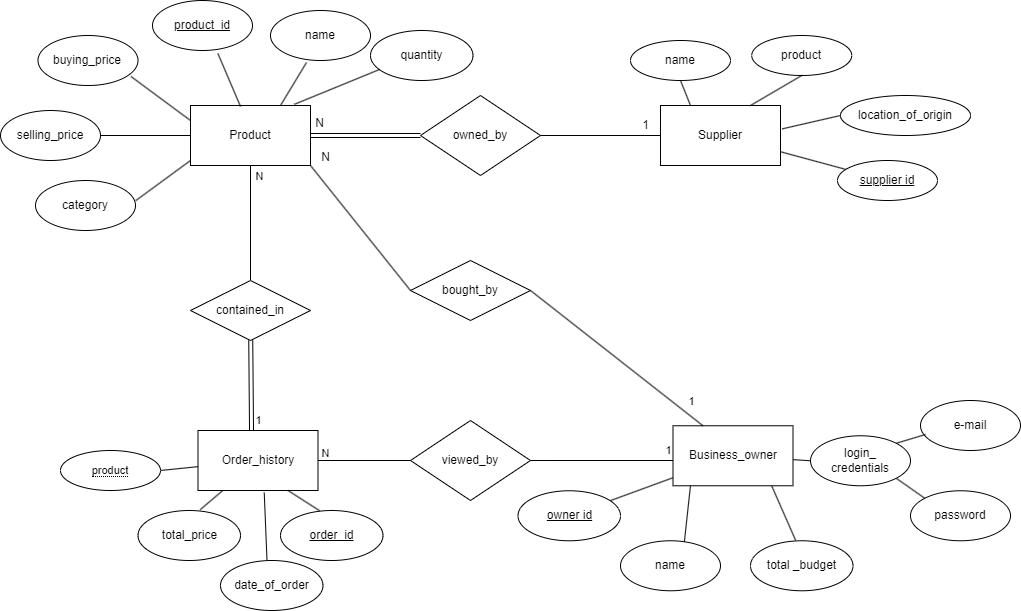

The diagram above was exported from draw.io. Its source (the exported page's mxGraphModel, read from the mxfile embedded in the PNG):
<mxGraphModel dx="3425" dy="1155" grid="1" gridSize="10" guides="1" tooltips="1" connect="1" arrows="1" fold="1" page="1" pageScale="1" pageWidth="2339" pageHeight="3300" math="0" shadow="0">
  <root>
    <mxCell id="0" />
    <mxCell id="1" parent="0" />
    <mxCell id="A7srUZZN8huJpuWnHmq0-26" style="edgeStyle=none;shape=connector;rounded=0;orthogonalLoop=1;jettySize=auto;html=1;entryX=0.5;entryY=0;entryDx=0;entryDy=0;strokeColor=default;align=center;verticalAlign=middle;fontFamily=Helvetica;fontSize=11;fontColor=default;labelBackgroundColor=default;endArrow=none;endFill=0;" parent="1" source="9O58hBHqc3jY_MDiCVqa-1" target="A7srUZZN8huJpuWnHmq0-25" edge="1">
      <mxGeometry relative="1" as="geometry" />
    </mxCell>
    <mxCell id="A7srUZZN8huJpuWnHmq0-31" value="N" style="edgeLabel;html=1;align=center;verticalAlign=middle;resizable=0;points=[];fontFamily=Helvetica;fontSize=11;fontColor=default;labelBackgroundColor=default;" parent="A7srUZZN8huJpuWnHmq0-26" vertex="1" connectable="0">
      <mxGeometry x="-0.5304" y="4" relative="1" as="geometry">
        <mxPoint x="4" y="-17" as="offset" />
      </mxGeometry>
    </mxCell>
    <mxCell id="9O58hBHqc3jY_MDiCVqa-1" value="Product" style="rounded=0;whiteSpace=wrap;html=1;" parent="1" vertex="1">
      <mxGeometry x="-410" y="1035" width="120" height="60" as="geometry" />
    </mxCell>
    <mxCell id="9O58hBHqc3jY_MDiCVqa-3" value="Supplier" style="rounded=0;whiteSpace=wrap;html=1;" parent="1" vertex="1">
      <mxGeometry x="60" y="1035" width="120" height="60" as="geometry" />
    </mxCell>
    <mxCell id="A7srUZZN8huJpuWnHmq0-13" style="rounded=0;orthogonalLoop=1;jettySize=auto;html=1;endArrow=none;endFill=0;entryX=0.607;entryY=-0.016;entryDx=0;entryDy=0;entryPerimeter=0;" parent="1" source="9O58hBHqc3jY_MDiCVqa-4" target="A7srUZZN8huJpuWnHmq0-11" edge="1">
      <mxGeometry relative="1" as="geometry">
        <mxPoint x="-342" y="1440" as="targetPoint" />
      </mxGeometry>
    </mxCell>
    <mxCell id="A7srUZZN8huJpuWnHmq0-15" style="edgeStyle=none;shape=connector;rounded=0;orthogonalLoop=1;jettySize=auto;html=1;exitX=0.552;exitY=1.035;exitDx=0;exitDy=0;entryX=0.455;entryY=0.064;entryDx=0;entryDy=0;strokeColor=default;align=center;verticalAlign=middle;fontFamily=Helvetica;fontSize=11;fontColor=default;labelBackgroundColor=default;endArrow=none;endFill=0;entryPerimeter=0;exitPerimeter=0;" parent="1" source="9O58hBHqc3jY_MDiCVqa-4" target="A7srUZZN8huJpuWnHmq0-12" edge="1">
      <mxGeometry relative="1" as="geometry" />
    </mxCell>
    <mxCell id="9O58hBHqc3jY_MDiCVqa-4" value="Order_history" style="rounded=0;whiteSpace=wrap;html=1;" parent="1" vertex="1">
      <mxGeometry x="-402.5" y="1360" width="120" height="60" as="geometry" />
    </mxCell>
    <mxCell id="3bUJ-G2gbT_M3JSW4N5k-3" value="name" style="ellipse;whiteSpace=wrap;html=1;align=center;" parent="1" vertex="1">
      <mxGeometry x="30" y="970" width="100" height="40" as="geometry" />
    </mxCell>
    <mxCell id="A7srUZZN8huJpuWnHmq0-3" value="name" style="ellipse;whiteSpace=wrap;html=1;" parent="1" vertex="1">
      <mxGeometry x="-330" y="940" width="100" height="50" as="geometry" />
    </mxCell>
    <mxCell id="3bUJ-G2gbT_M3JSW4N5k-4" value="location_of_origin" style="ellipse;whiteSpace=wrap;html=1;align=center;" parent="1" vertex="1">
      <mxGeometry x="240" y="1025" width="130" height="40" as="geometry" />
    </mxCell>
    <mxCell id="A7srUZZN8huJpuWnHmq0-6" value="buying_price" style="ellipse;whiteSpace=wrap;html=1;" parent="1" vertex="1">
      <mxGeometry x="-562.5" y="965" width="100" height="50" as="geometry" />
    </mxCell>
    <mxCell id="A7srUZZN8huJpuWnHmq0-7" value="&lt;u&gt;product_id&lt;/u&gt;" style="ellipse;whiteSpace=wrap;html=1;" parent="1" vertex="1">
      <mxGeometry x="-448" y="930" width="100" height="50" as="geometry" />
    </mxCell>
    <mxCell id="A7srUZZN8huJpuWnHmq0-4" value="category" style="ellipse;whiteSpace=wrap;html=1;" parent="1" vertex="1">
      <mxGeometry x="-565" y="1110" width="100" height="50" as="geometry" />
    </mxCell>
    <mxCell id="3bUJ-G2gbT_M3JSW4N5k-7" value="product" style="ellipse;whiteSpace=wrap;html=1;align=center;" parent="1" vertex="1">
      <mxGeometry x="151.25" y="965" width="100" height="40" as="geometry" />
    </mxCell>
    <mxCell id="9O58hBHqc3jY_MDiCVqa-17" value="quantity" style="ellipse;whiteSpace=wrap;html=1;" parent="1" vertex="1">
      <mxGeometry x="-230" y="960" width="102.5" height="50" as="geometry" />
    </mxCell>
    <mxCell id="3bUJ-G2gbT_M3JSW4N5k-18" value="" style="endArrow=none;html=1;rounded=0;exitX=1.015;exitY=0.389;exitDx=0;exitDy=0;entryX=0;entryY=0.5;entryDx=0;entryDy=0;exitPerimeter=0;" parent="1" source="9O58hBHqc3jY_MDiCVqa-3" target="3bUJ-G2gbT_M3JSW4N5k-4" edge="1">
      <mxGeometry relative="1" as="geometry">
        <mxPoint x="180" y="1150" as="sourcePoint" />
        <mxPoint x="340" y="1150" as="targetPoint" />
      </mxGeometry>
    </mxCell>
    <mxCell id="3bUJ-G2gbT_M3JSW4N5k-20" value="" style="endArrow=none;html=1;rounded=0;exitX=0.25;exitY=0;exitDx=0;exitDy=0;entryX=0.5;entryY=1;entryDx=0;entryDy=0;" parent="1" source="9O58hBHqc3jY_MDiCVqa-3" target="3bUJ-G2gbT_M3JSW4N5k-3" edge="1">
      <mxGeometry relative="1" as="geometry">
        <mxPoint x="180" y="1150" as="sourcePoint" />
        <mxPoint x="340" y="1150" as="targetPoint" />
      </mxGeometry>
    </mxCell>
    <mxCell id="A7srUZZN8huJpuWnHmq0-8" value="&lt;u&gt;order_id&lt;/u&gt;" style="ellipse;whiteSpace=wrap;html=1;" parent="1" vertex="1">
      <mxGeometry x="-320" y="1440" width="102.5" height="50" as="geometry" />
    </mxCell>
    <mxCell id="3bUJ-G2gbT_M3JSW4N5k-22" value="" style="endArrow=none;html=1;rounded=0;entryX=0.5;entryY=1;entryDx=0;entryDy=0;exitX=0.75;exitY=0;exitDx=0;exitDy=0;" parent="1" source="9O58hBHqc3jY_MDiCVqa-3" target="3bUJ-G2gbT_M3JSW4N5k-7" edge="1">
      <mxGeometry relative="1" as="geometry">
        <mxPoint x="160" y="1030" as="sourcePoint" />
        <mxPoint x="260" y="1050" as="targetPoint" />
      </mxGeometry>
    </mxCell>
    <mxCell id="A7srUZZN8huJpuWnHmq0-11" value="total_price" style="ellipse;whiteSpace=wrap;html=1;" parent="1" vertex="1">
      <mxGeometry x="-462.5" y="1440" width="102.5" height="50" as="geometry" />
    </mxCell>
    <mxCell id="A7srUZZN8huJpuWnHmq0-12" value="date_of_order" style="ellipse;whiteSpace=wrap;html=1;" parent="1" vertex="1">
      <mxGeometry x="-380" y="1490" width="102.5" height="50" as="geometry" />
    </mxCell>
    <mxCell id="A7srUZZN8huJpuWnHmq0-16" style="edgeStyle=none;shape=connector;rounded=0;orthogonalLoop=1;jettySize=auto;html=1;exitX=0.75;exitY=1;exitDx=0;exitDy=0;entryX=0.382;entryY=0.005;entryDx=0;entryDy=0;strokeColor=default;align=center;verticalAlign=middle;fontFamily=Helvetica;fontSize=11;fontColor=default;labelBackgroundColor=default;endArrow=none;endFill=0;entryPerimeter=0;" parent="1" source="9O58hBHqc3jY_MDiCVqa-4" target="A7srUZZN8huJpuWnHmq0-8" edge="1">
      <mxGeometry relative="1" as="geometry" />
    </mxCell>
    <mxCell id="3bUJ-G2gbT_M3JSW4N5k-27" value="" style="endArrow=none;html=1;rounded=0;exitX=0.088;exitY=0.78;exitDx=0;exitDy=0;exitPerimeter=0;entryX=0.865;entryY=-0.019;entryDx=0;entryDy=0;entryPerimeter=0;" parent="1" source="9O58hBHqc3jY_MDiCVqa-17" target="9O58hBHqc3jY_MDiCVqa-1" edge="1">
      <mxGeometry relative="1" as="geometry">
        <mxPoint x="-270" y="1220" as="sourcePoint" />
        <mxPoint x="-301" y="1040" as="targetPoint" />
      </mxGeometry>
    </mxCell>
    <mxCell id="3bUJ-G2gbT_M3JSW4N5k-30" value="" style="endArrow=none;html=1;rounded=0;entryX=1.002;entryY=0.403;entryDx=0;entryDy=0;entryPerimeter=0;" parent="1" target="A7srUZZN8huJpuWnHmq0-4" edge="1">
      <mxGeometry relative="1" as="geometry">
        <mxPoint x="-410" y="1090" as="sourcePoint" />
        <mxPoint x="-270" y="1115" as="targetPoint" />
      </mxGeometry>
    </mxCell>
    <mxCell id="3bUJ-G2gbT_M3JSW4N5k-32" value="" style="endArrow=none;html=1;rounded=0;exitX=0;exitY=0.25;exitDx=0;exitDy=0;entryX=0.93;entryY=0.82;entryDx=0;entryDy=0;entryPerimeter=0;" parent="1" source="9O58hBHqc3jY_MDiCVqa-1" target="A7srUZZN8huJpuWnHmq0-6" edge="1">
      <mxGeometry relative="1" as="geometry">
        <mxPoint x="-249" y="1210" as="sourcePoint" />
        <mxPoint x="-250" y="1135" as="targetPoint" />
      </mxGeometry>
    </mxCell>
    <mxCell id="9O58hBHqc3jY_MDiCVqa-22" value="" style="endArrow=none;html=1;rounded=0;exitX=0.654;exitY=1.06;exitDx=0;exitDy=0;entryX=0.417;entryY=0.017;entryDx=0;entryDy=0;entryPerimeter=0;exitPerimeter=0;" parent="1" source="A7srUZZN8huJpuWnHmq0-7" target="9O58hBHqc3jY_MDiCVqa-1" edge="1">
      <mxGeometry relative="1" as="geometry">
        <mxPoint x="-415" y="993" as="sourcePoint" />
        <mxPoint x="-381" y="1047" as="targetPoint" />
      </mxGeometry>
    </mxCell>
    <mxCell id="9O58hBHqc3jY_MDiCVqa-23" value="" style="endArrow=none;html=1;rounded=0;exitX=0.36;exitY=1.04;exitDx=0;exitDy=0;entryX=0.75;entryY=0;entryDx=0;entryDy=0;exitPerimeter=0;" parent="1" source="A7srUZZN8huJpuWnHmq0-3" target="9O58hBHqc3jY_MDiCVqa-1" edge="1">
      <mxGeometry relative="1" as="geometry">
        <mxPoint x="-340" y="1000" as="sourcePoint" />
        <mxPoint x="-340" y="1045" as="targetPoint" />
      </mxGeometry>
    </mxCell>
    <mxCell id="A7srUZZN8huJpuWnHmq0-22" style="edgeStyle=none;shape=connector;rounded=0;orthogonalLoop=1;jettySize=auto;html=1;exitX=1;exitY=0.5;exitDx=0;exitDy=0;entryX=0;entryY=0.5;entryDx=0;entryDy=0;strokeColor=default;align=center;verticalAlign=middle;fontFamily=Helvetica;fontSize=11;fontColor=default;labelBackgroundColor=default;endArrow=none;endFill=0;" parent="1" source="A7srUZZN8huJpuWnHmq0-21" target="9O58hBHqc3jY_MDiCVqa-1" edge="1">
      <mxGeometry relative="1" as="geometry" />
    </mxCell>
    <mxCell id="A7srUZZN8huJpuWnHmq0-21" value="selling_price" style="ellipse;whiteSpace=wrap;html=1;" parent="1" vertex="1">
      <mxGeometry x="-600" y="1040" width="100" height="50" as="geometry" />
    </mxCell>
    <mxCell id="9O58hBHqc3jY_MDiCVqa-25" value="owned_by" style="rhombus;whiteSpace=wrap;html=1;" parent="1" vertex="1">
      <mxGeometry x="-180" y="1025" width="120" height="80" as="geometry" />
    </mxCell>
    <mxCell id="9O58hBHqc3jY_MDiCVqa-26" value="" style="endArrow=none;html=1;rounded=0;exitX=0;exitY=0.5;exitDx=0;exitDy=0;entryX=1;entryY=0.5;entryDx=0;entryDy=0;shape=link;" parent="1" source="9O58hBHqc3jY_MDiCVqa-25" target="9O58hBHqc3jY_MDiCVqa-1" edge="1">
      <mxGeometry relative="1" as="geometry">
        <mxPoint x="-255" y="1011" as="sourcePoint" />
        <mxPoint x="-280" y="1045" as="targetPoint" />
      </mxGeometry>
    </mxCell>
    <mxCell id="9O58hBHqc3jY_MDiCVqa-27" value="" style="endArrow=none;html=1;rounded=0;exitX=0;exitY=0.5;exitDx=0;exitDy=0;entryX=1;entryY=0.5;entryDx=0;entryDy=0;" parent="1" source="9O58hBHqc3jY_MDiCVqa-3" target="9O58hBHqc3jY_MDiCVqa-25" edge="1">
      <mxGeometry relative="1" as="geometry">
        <mxPoint x="-142" y="1075" as="sourcePoint" />
        <mxPoint x="-280" y="1075" as="targetPoint" />
      </mxGeometry>
    </mxCell>
    <mxCell id="9O58hBHqc3jY_MDiCVqa-28" value="N" style="text;html=1;align=center;verticalAlign=middle;resizable=0;points=[];autosize=1;strokeColor=none;fillColor=none;" parent="1" vertex="1">
      <mxGeometry x="-296" y="1038" width="30" height="30" as="geometry" />
    </mxCell>
    <mxCell id="9O58hBHqc3jY_MDiCVqa-29" value="1" style="text;html=1;align=center;verticalAlign=middle;resizable=0;points=[];autosize=1;strokeColor=none;fillColor=none;" parent="1" vertex="1">
      <mxGeometry x="30" y="1040" width="30" height="30" as="geometry" />
    </mxCell>
    <mxCell id="3bUJ-G2gbT_M3JSW4N5k-44" style="rounded=0;orthogonalLoop=1;jettySize=auto;html=1;endArrow=none;endFill=0;entryX=0.44;entryY=-0.01;entryDx=0;entryDy=0;entryPerimeter=0;exitX=0.823;exitY=1.003;exitDx=0;exitDy=0;exitPerimeter=0;" parent="1" source="3bUJ-G2gbT_M3JSW4N5k-47" target="3bUJ-G2gbT_M3JSW4N5k-51" edge="1">
      <mxGeometry relative="1" as="geometry">
        <mxPoint x="177.5" y="1470.27" as="targetPoint" />
      </mxGeometry>
    </mxCell>
    <mxCell id="3bUJ-G2gbT_M3JSW4N5k-46" style="edgeStyle=none;shape=connector;rounded=0;orthogonalLoop=1;jettySize=auto;html=1;exitX=0.147;exitY=0.972;exitDx=0;exitDy=0;entryX=0.638;entryY=0.034;entryDx=0;entryDy=0;strokeColor=default;align=center;verticalAlign=middle;fontFamily=Helvetica;fontSize=11;fontColor=default;labelBackgroundColor=default;endArrow=none;endFill=0;entryPerimeter=0;exitPerimeter=0;" parent="1" source="3bUJ-G2gbT_M3JSW4N5k-47" target="3bUJ-G2gbT_M3JSW4N5k-50" edge="1">
      <mxGeometry relative="1" as="geometry" />
    </mxCell>
    <mxCell id="A7srUZZN8huJpuWnHmq0-42" value="" style="edgeStyle=none;shape=connector;rounded=0;orthogonalLoop=1;jettySize=auto;html=1;strokeColor=default;align=center;verticalAlign=middle;fontFamily=Helvetica;fontSize=11;fontColor=default;labelBackgroundColor=default;endArrow=none;endFill=0;" parent="1" source="3bUJ-G2gbT_M3JSW4N5k-47" target="3bUJ-G2gbT_M3JSW4N5k-48" edge="1">
      <mxGeometry relative="1" as="geometry" />
    </mxCell>
    <mxCell id="fKtsJ3a43coq0y4YRHmi-6" style="edgeStyle=none;shape=connector;rounded=0;orthogonalLoop=1;jettySize=auto;html=1;entryX=0;entryY=0.5;entryDx=0;entryDy=0;strokeColor=default;align=center;verticalAlign=middle;fontFamily=Helvetica;fontSize=11;fontColor=default;labelBackgroundColor=default;endArrow=none;endFill=0;" edge="1" parent="1" source="3bUJ-G2gbT_M3JSW4N5k-47" target="fKtsJ3a43coq0y4YRHmi-3">
      <mxGeometry relative="1" as="geometry" />
    </mxCell>
    <mxCell id="3bUJ-G2gbT_M3JSW4N5k-47" value="Business_owner" style="rounded=0;whiteSpace=wrap;html=1;" parent="1" vertex="1">
      <mxGeometry x="72.5" y="1355.27" width="120" height="60" as="geometry" />
    </mxCell>
    <mxCell id="3bUJ-G2gbT_M3JSW4N5k-48" value="&lt;u&gt;owner id&lt;/u&gt;" style="ellipse;whiteSpace=wrap;html=1;" parent="1" vertex="1">
      <mxGeometry x="-82.5" y="1420.27" width="102.5" height="50" as="geometry" />
    </mxCell>
    <mxCell id="3bUJ-G2gbT_M3JSW4N5k-50" value="name" style="ellipse;whiteSpace=wrap;html=1;" parent="1" vertex="1">
      <mxGeometry x="20" y="1470.27" width="100" height="50" as="geometry" />
    </mxCell>
    <mxCell id="3bUJ-G2gbT_M3JSW4N5k-51" value="total _budget" style="ellipse;whiteSpace=wrap;html=1;" parent="1" vertex="1">
      <mxGeometry x="150" y="1470.27" width="102.5" height="50" as="geometry" />
    </mxCell>
    <mxCell id="A7srUZZN8huJpuWnHmq0-27" style="edgeStyle=none;shape=link;rounded=0;orthogonalLoop=1;jettySize=auto;html=1;strokeColor=default;align=center;verticalAlign=middle;fontFamily=Helvetica;fontSize=11;fontColor=default;labelBackgroundColor=default;endArrow=none;endFill=0;entryX=0.446;entryY=0.005;entryDx=0;entryDy=0;entryPerimeter=0;" parent="1" source="A7srUZZN8huJpuWnHmq0-25" target="9O58hBHqc3jY_MDiCVqa-4" edge="1">
      <mxGeometry relative="1" as="geometry">
        <mxPoint x="-349" y="1360" as="targetPoint" />
      </mxGeometry>
    </mxCell>
    <mxCell id="A7srUZZN8huJpuWnHmq0-32" value="1" style="edgeLabel;html=1;align=center;verticalAlign=middle;resizable=0;points=[];fontFamily=Helvetica;fontSize=11;fontColor=default;labelBackgroundColor=default;" parent="A7srUZZN8huJpuWnHmq0-27" vertex="1" connectable="0">
      <mxGeometry x="0.1637" y="1" relative="1" as="geometry">
        <mxPoint x="6" y="27" as="offset" />
      </mxGeometry>
    </mxCell>
    <mxCell id="A7srUZZN8huJpuWnHmq0-25" value="contained_in" style="shape=rhombus;perimeter=rhombusPerimeter;whiteSpace=wrap;html=1;align=center;" parent="1" vertex="1">
      <mxGeometry x="-410" y="1210" width="120" height="60" as="geometry" />
    </mxCell>
    <mxCell id="A7srUZZN8huJpuWnHmq0-30" value="" style="edgeStyle=none;shape=connector;rounded=0;orthogonalLoop=1;jettySize=auto;html=1;strokeColor=default;align=center;verticalAlign=middle;fontFamily=Helvetica;fontSize=11;fontColor=default;labelBackgroundColor=default;endArrow=none;endFill=0;exitX=1;exitY=0.5;exitDx=0;exitDy=0;" parent="1" source="fKtsJ3a43coq0y4YRHmi-10" target="9O58hBHqc3jY_MDiCVqa-4" edge="1">
      <mxGeometry relative="1" as="geometry">
        <mxPoint x="-437.5" y="1399" as="sourcePoint" />
      </mxGeometry>
    </mxCell>
    <mxCell id="3bUJ-G2gbT_M3JSW4N5k-56" value="bought_by" style="shape=rhombus;perimeter=rhombusPerimeter;whiteSpace=wrap;html=1;align=center;" parent="1" vertex="1">
      <mxGeometry x="-190" y="1190" width="120" height="60" as="geometry" />
    </mxCell>
    <mxCell id="3bUJ-G2gbT_M3JSW4N5k-67" value="" style="endArrow=none;html=1;rounded=0;entryX=1;entryY=1;entryDx=0;entryDy=0;exitX=0;exitY=0.5;exitDx=0;exitDy=0;" parent="1" source="3bUJ-G2gbT_M3JSW4N5k-56" target="9O58hBHqc3jY_MDiCVqa-1" edge="1">
      <mxGeometry relative="1" as="geometry">
        <mxPoint x="-280" y="1150" as="sourcePoint" />
        <mxPoint x="-120" y="1150" as="targetPoint" />
      </mxGeometry>
    </mxCell>
    <mxCell id="3bUJ-G2gbT_M3JSW4N5k-68" value="N" style="resizable=0;html=1;whiteSpace=wrap;align=right;verticalAlign=bottom;" parent="3bUJ-G2gbT_M3JSW4N5k-67" connectable="0" vertex="1">
      <mxGeometry x="1" relative="1" as="geometry">
        <mxPoint x="21" as="offset" />
      </mxGeometry>
    </mxCell>
    <mxCell id="A7srUZZN8huJpuWnHmq0-34" style="edgeStyle=none;shape=connector;rounded=0;orthogonalLoop=1;jettySize=auto;html=1;exitX=1;exitY=0.5;exitDx=0;exitDy=0;entryX=0.25;entryY=0;entryDx=0;entryDy=0;strokeColor=default;align=center;verticalAlign=middle;fontFamily=Helvetica;fontSize=11;fontColor=default;labelBackgroundColor=default;endArrow=none;endFill=0;" parent="1" source="3bUJ-G2gbT_M3JSW4N5k-56" target="3bUJ-G2gbT_M3JSW4N5k-47" edge="1">
      <mxGeometry relative="1" as="geometry" />
    </mxCell>
    <mxCell id="A7srUZZN8huJpuWnHmq0-35" value="1" style="edgeLabel;html=1;align=center;verticalAlign=middle;resizable=0;points=[];fontFamily=Helvetica;fontSize=11;fontColor=default;labelBackgroundColor=default;" parent="A7srUZZN8huJpuWnHmq0-34" vertex="1" connectable="0">
      <mxGeometry x="0.303" y="-1" relative="1" as="geometry">
        <mxPoint x="48" y="21" as="offset" />
      </mxGeometry>
    </mxCell>
    <mxCell id="mEduiNxoBtZq_qBTXZ6H-1" value="" style="endArrow=none;html=1;rounded=0;" parent="1" source="9O58hBHqc3jY_MDiCVqa-3" target="3bUJ-G2gbT_M3JSW4N5k-8" edge="1">
      <mxGeometry relative="1" as="geometry">
        <mxPoint x="180" y="1086" as="sourcePoint" />
        <mxPoint x="330" y="1140" as="targetPoint" />
      </mxGeometry>
    </mxCell>
    <mxCell id="3bUJ-G2gbT_M3JSW4N5k-8" value="&lt;u&gt;supplier id&lt;/u&gt;" style="ellipse;whiteSpace=wrap;html=1;align=center;" parent="1" vertex="1">
      <mxGeometry x="237" y="1090" width="100" height="40" as="geometry" />
    </mxCell>
    <mxCell id="mEduiNxoBtZq_qBTXZ6H-5" value="viewed_by" style="rhombus;whiteSpace=wrap;html=1;" parent="1" vertex="1">
      <mxGeometry x="-190" y="1350" width="120" height="80" as="geometry" />
    </mxCell>
    <mxCell id="mEduiNxoBtZq_qBTXZ6H-6" value="" style="endArrow=none;html=1;rounded=0;exitX=1;exitY=0.5;exitDx=0;exitDy=0;entryX=0;entryY=0.5;entryDx=0;entryDy=0;" parent="1" source="9O58hBHqc3jY_MDiCVqa-4" target="mEduiNxoBtZq_qBTXZ6H-5" edge="1">
      <mxGeometry width="50" height="50" relative="1" as="geometry">
        <mxPoint x="-180" y="1280" as="sourcePoint" />
        <mxPoint x="-130" y="1230" as="targetPoint" />
      </mxGeometry>
    </mxCell>
    <mxCell id="A7srUZZN8huJpuWnHmq0-40" value="N" style="edgeLabel;html=1;align=center;verticalAlign=middle;resizable=0;points=[];fontFamily=Helvetica;fontSize=11;fontColor=default;labelBackgroundColor=default;" parent="mEduiNxoBtZq_qBTXZ6H-6" vertex="1" connectable="0">
      <mxGeometry x="-0.7019" y="-3" relative="1" as="geometry">
        <mxPoint x="-7" y="-11" as="offset" />
      </mxGeometry>
    </mxCell>
    <mxCell id="mEduiNxoBtZq_qBTXZ6H-7" value="" style="endArrow=none;html=1;rounded=0;exitX=1;exitY=0.5;exitDx=0;exitDy=0;entryX=0;entryY=0.579;entryDx=0;entryDy=0;entryPerimeter=0;" parent="1" source="mEduiNxoBtZq_qBTXZ6H-5" target="3bUJ-G2gbT_M3JSW4N5k-47" edge="1">
      <mxGeometry width="50" height="50" relative="1" as="geometry">
        <mxPoint x="-272" y="1400" as="sourcePoint" />
        <mxPoint x="-180" y="1400" as="targetPoint" />
      </mxGeometry>
    </mxCell>
    <mxCell id="A7srUZZN8huJpuWnHmq0-41" value="1&lt;div&gt;&lt;/div&gt;" style="edgeLabel;html=1;align=center;verticalAlign=middle;resizable=0;points=[];fontFamily=Helvetica;fontSize=11;fontColor=default;labelBackgroundColor=default;" parent="mEduiNxoBtZq_qBTXZ6H-7" vertex="1" connectable="0">
      <mxGeometry x="0.6889" y="-2" relative="1" as="geometry">
        <mxPoint x="17" y="-13" as="offset" />
      </mxGeometry>
    </mxCell>
    <mxCell id="fKtsJ3a43coq0y4YRHmi-1" value="password" style="ellipse;whiteSpace=wrap;html=1;" vertex="1" parent="1">
      <mxGeometry x="310" y="1420.27" width="100" height="50" as="geometry" />
    </mxCell>
    <mxCell id="fKtsJ3a43coq0y4YRHmi-2" value="e-mail" style="ellipse;whiteSpace=wrap;html=1;" vertex="1" parent="1">
      <mxGeometry x="320" y="1330" width="100" height="50" as="geometry" />
    </mxCell>
    <mxCell id="fKtsJ3a43coq0y4YRHmi-8" style="edgeStyle=none;shape=connector;rounded=0;orthogonalLoop=1;jettySize=auto;html=1;exitX=1;exitY=1;exitDx=0;exitDy=0;entryX=0;entryY=0;entryDx=0;entryDy=0;strokeColor=default;align=center;verticalAlign=middle;fontFamily=Helvetica;fontSize=11;fontColor=default;labelBackgroundColor=default;endArrow=none;endFill=0;" edge="1" parent="1" source="fKtsJ3a43coq0y4YRHmi-3" target="fKtsJ3a43coq0y4YRHmi-1">
      <mxGeometry relative="1" as="geometry" />
    </mxCell>
    <mxCell id="fKtsJ3a43coq0y4YRHmi-3" value="login_&lt;br&gt;credentials" style="ellipse;whiteSpace=wrap;html=1;" vertex="1" parent="1">
      <mxGeometry x="210" y="1365.27" width="100" height="50" as="geometry" />
    </mxCell>
    <mxCell id="fKtsJ3a43coq0y4YRHmi-7" style="edgeStyle=none;shape=connector;rounded=0;orthogonalLoop=1;jettySize=auto;html=1;exitX=1;exitY=0;exitDx=0;exitDy=0;entryX=0.05;entryY=0.68;entryDx=0;entryDy=0;entryPerimeter=0;strokeColor=default;align=center;verticalAlign=middle;fontFamily=Helvetica;fontSize=11;fontColor=default;labelBackgroundColor=default;endArrow=none;endFill=0;" edge="1" parent="1" source="fKtsJ3a43coq0y4YRHmi-3" target="fKtsJ3a43coq0y4YRHmi-2">
      <mxGeometry relative="1" as="geometry" />
    </mxCell>
    <mxCell id="fKtsJ3a43coq0y4YRHmi-10" value="&lt;span style=&quot;border-bottom: 1px dotted&quot;&gt;product&lt;/span&gt;" style="ellipse;whiteSpace=wrap;html=1;align=center;fontFamily=Helvetica;fontSize=11;fontColor=default;labelBackgroundColor=default;" vertex="1" parent="1">
      <mxGeometry x="-540" y="1380" width="100" height="40" as="geometry" />
    </mxCell>
  </root>
</mxGraphModel>